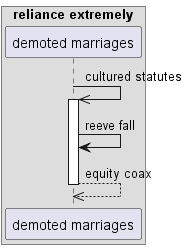

The diagram above was rendered by PlantUML. Its source (embedded in the PNG):
@startuml
box "reliance extremely"
participant "demoted marriages" as 0
end box
0 ->> 0++ : cultured statutes
0 -> 0: reeve fall
return equity coax
@enduml